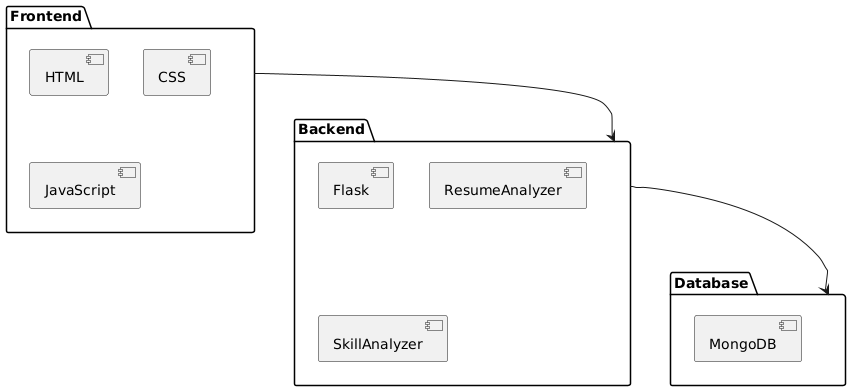

The diagram above was rendered by PlantUML. Its source (embedded in the PNG):
@startuml
package "Frontend" {
    [HTML]
    [CSS]
    [JavaScript]
}

package "Backend" {
    [Flask]
    [ResumeAnalyzer]
    [SkillAnalyzer]
}

package "Database" {
    [MongoDB]
}

[Frontend] --> [Backend]
[Backend] --> [Database]
@enduml